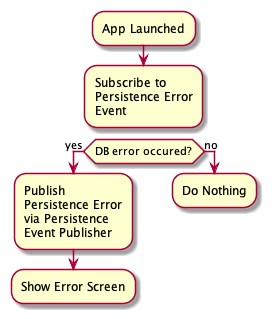

The diagram above was rendered by PlantUML. Its source (embedded in the PNG):
@startuml
skin rose
:App Launched; 
:Subscribe to\nPersistence Error\nEvent;
detach
if (DB error occured?) then (yes)
    :Publish\nPersistence Error\nvia Persistence\nEvent Publisher ;  
      :Show Error Screen;
      kill
  
else (no)
  :Do Nothing; 
  kill
@enduml